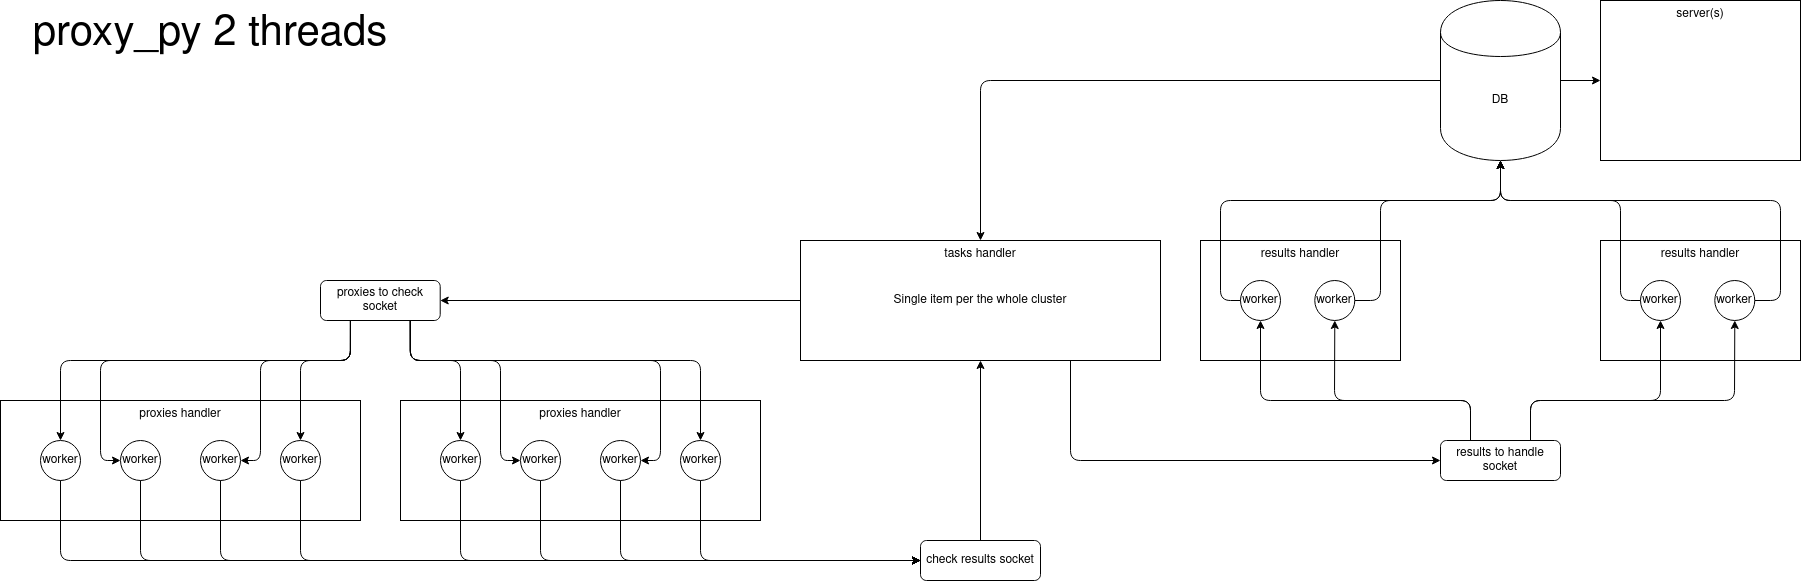

The diagram above was exported from draw.io. Its source (the exported page's mxGraphModel, read from the mxfile embedded in the PNG):
<mxGraphModel dx="1413" dy="901" grid="1" gridSize="10" guides="1" tooltips="1" connect="1" arrows="1" fold="1" page="1" pageScale="1" pageWidth="1169" pageHeight="1654" math="0" shadow="0">
  <root>
    <mxCell id="0" />
    <mxCell id="1" parent="0" />
    <mxCell id="JYqz2hCASuSs10eYsipN-323" value="proxies handler" style="rounded=0;whiteSpace=wrap;html=1;verticalAlign=top;container=1;" vertex="1" parent="1">
      <mxGeometry x="440" y="520" width="360" height="120" as="geometry" />
    </mxCell>
    <mxCell id="JYqz2hCASuSs10eYsipN-324" value="&lt;div&gt;worker&lt;/div&gt;" style="ellipse;whiteSpace=wrap;html=1;aspect=fixed;fontSize=12;" vertex="1" parent="JYqz2hCASuSs10eYsipN-323">
      <mxGeometry x="40" y="40" width="40" height="40" as="geometry" />
    </mxCell>
    <mxCell id="JYqz2hCASuSs10eYsipN-325" value="&lt;div&gt;worker&lt;/div&gt;" style="ellipse;whiteSpace=wrap;html=1;aspect=fixed;fontSize=12;" vertex="1" parent="JYqz2hCASuSs10eYsipN-323">
      <mxGeometry x="120" y="40" width="40" height="40" as="geometry" />
    </mxCell>
    <mxCell id="JYqz2hCASuSs10eYsipN-326" value="&lt;div&gt;worker&lt;/div&gt;" style="ellipse;whiteSpace=wrap;html=1;aspect=fixed;fontSize=12;" vertex="1" parent="JYqz2hCASuSs10eYsipN-323">
      <mxGeometry x="200" y="40" width="40" height="40" as="geometry" />
    </mxCell>
    <mxCell id="JYqz2hCASuSs10eYsipN-327" value="&lt;div&gt;worker&lt;/div&gt;" style="ellipse;whiteSpace=wrap;html=1;aspect=fixed;fontSize=12;" vertex="1" parent="JYqz2hCASuSs10eYsipN-323">
      <mxGeometry x="280" y="40" width="40" height="40" as="geometry" />
    </mxCell>
    <mxCell id="JYqz2hCASuSs10eYsipN-231" value="&lt;div&gt;results handler&lt;/div&gt;" style="rounded=0;whiteSpace=wrap;html=1;verticalAlign=top;container=1;" vertex="1" parent="1">
      <mxGeometry x="1640.0000000000002" y="360" width="200" height="120" as="geometry">
        <mxRectangle x="1000" y="360" width="110" height="20" as="alternateBounds" />
      </mxGeometry>
    </mxCell>
    <mxCell id="JYqz2hCASuSs10eYsipN-232" value="worker" style="ellipse;whiteSpace=wrap;html=1;aspect=fixed;fontSize=12;" vertex="1" parent="JYqz2hCASuSs10eYsipN-231">
      <mxGeometry x="114.29" y="40" width="40" height="40" as="geometry" />
    </mxCell>
    <mxCell id="JYqz2hCASuSs10eYsipN-233" value="worker" style="ellipse;whiteSpace=wrap;html=1;aspect=fixed;fontSize=12;" vertex="1" parent="JYqz2hCASuSs10eYsipN-231">
      <mxGeometry x="40" y="40" width="40" height="40" as="geometry" />
    </mxCell>
    <mxCell id="JYqz2hCASuSs10eYsipN-147" value="proxies handler" style="rounded=0;whiteSpace=wrap;html=1;verticalAlign=top;container=1;" vertex="1" parent="1">
      <mxGeometry x="40" y="520" width="360" height="120" as="geometry" />
    </mxCell>
    <mxCell id="JYqz2hCASuSs10eYsipN-318" value="&lt;div&gt;worker&lt;/div&gt;" style="ellipse;whiteSpace=wrap;html=1;aspect=fixed;fontSize=12;" vertex="1" parent="JYqz2hCASuSs10eYsipN-147">
      <mxGeometry x="40" y="40" width="40" height="40" as="geometry" />
    </mxCell>
    <mxCell id="JYqz2hCASuSs10eYsipN-319" value="&lt;div&gt;worker&lt;/div&gt;" style="ellipse;whiteSpace=wrap;html=1;aspect=fixed;fontSize=12;" vertex="1" parent="JYqz2hCASuSs10eYsipN-147">
      <mxGeometry x="120" y="40" width="40" height="40" as="geometry" />
    </mxCell>
    <mxCell id="JYqz2hCASuSs10eYsipN-320" value="&lt;div&gt;worker&lt;/div&gt;" style="ellipse;whiteSpace=wrap;html=1;aspect=fixed;fontSize=12;" vertex="1" parent="JYqz2hCASuSs10eYsipN-147">
      <mxGeometry x="200" y="40" width="40" height="40" as="geometry" />
    </mxCell>
    <mxCell id="JYqz2hCASuSs10eYsipN-321" value="&lt;div&gt;worker&lt;/div&gt;" style="ellipse;whiteSpace=wrap;html=1;aspect=fixed;fontSize=12;" vertex="1" parent="JYqz2hCASuSs10eYsipN-147">
      <mxGeometry x="280" y="40" width="40" height="40" as="geometry" />
    </mxCell>
    <mxCell id="JYqz2hCASuSs10eYsipN-277" style="edgeStyle=none;rounded=1;orthogonalLoop=1;jettySize=auto;html=1;exitX=0;exitY=0.5;exitDx=0;exitDy=0;fontSize=12;" edge="1" parent="1" source="JYqz2hCASuSs10eYsipN-1" target="JYqz2hCASuSs10eYsipN-270">
      <mxGeometry relative="1" as="geometry" />
    </mxCell>
    <mxCell id="JYqz2hCASuSs10eYsipN-296" style="edgeStyle=orthogonalEdgeStyle;rounded=1;orthogonalLoop=1;jettySize=auto;html=1;exitX=0.75;exitY=1;exitDx=0;exitDy=0;entryX=0;entryY=0.5;entryDx=0;entryDy=0;fontSize=12;" edge="1" parent="1" source="JYqz2hCASuSs10eYsipN-1" target="JYqz2hCASuSs10eYsipN-272">
      <mxGeometry relative="1" as="geometry" />
    </mxCell>
    <mxCell id="JYqz2hCASuSs10eYsipN-1" value="&lt;div&gt;tasks handler&lt;/div&gt;" style="rounded=0;whiteSpace=wrap;html=1;container=1;verticalAlign=top;" vertex="1" parent="1">
      <mxGeometry x="840" y="360" width="360" height="120" as="geometry" />
    </mxCell>
    <mxCell id="JYqz2hCASuSs10eYsipN-265" value="Single item per the whole cluster" style="text;html=1;strokeColor=none;fillColor=none;align=center;verticalAlign=middle;whiteSpace=wrap;rounded=0;fontSize=12;" vertex="1" parent="JYqz2hCASuSs10eYsipN-1">
      <mxGeometry x="25" y="50" width="310" height="20" as="geometry" />
    </mxCell>
    <mxCell id="JYqz2hCASuSs10eYsipN-48" value="&lt;div&gt;results handler&lt;/div&gt;" style="rounded=0;whiteSpace=wrap;html=1;verticalAlign=top;container=1;" vertex="1" parent="1">
      <mxGeometry x="1240" y="360" width="200" height="120" as="geometry" />
    </mxCell>
    <mxCell id="JYqz2hCASuSs10eYsipN-221" value="worker" style="ellipse;whiteSpace=wrap;html=1;aspect=fixed;fontSize=12;" vertex="1" parent="JYqz2hCASuSs10eYsipN-48">
      <mxGeometry x="114.29" y="40" width="40" height="40" as="geometry" />
    </mxCell>
    <mxCell id="JYqz2hCASuSs10eYsipN-220" value="worker" style="ellipse;whiteSpace=wrap;html=1;aspect=fixed;fontSize=12;" vertex="1" parent="JYqz2hCASuSs10eYsipN-48">
      <mxGeometry x="40" y="40" width="40" height="40" as="geometry" />
    </mxCell>
    <mxCell id="JYqz2hCASuSs10eYsipN-80" style="edgeStyle=orthogonalEdgeStyle;rounded=0;orthogonalLoop=1;jettySize=auto;html=1;exitX=1;exitY=0.5;exitDx=0;exitDy=0;" edge="1" parent="1" source="JYqz2hCASuSs10eYsipN-70" target="JYqz2hCASuSs10eYsipN-75">
      <mxGeometry relative="1" as="geometry" />
    </mxCell>
    <mxCell id="JYqz2hCASuSs10eYsipN-346" style="edgeStyle=orthogonalEdgeStyle;rounded=1;orthogonalLoop=1;jettySize=auto;html=1;exitX=0;exitY=0.5;exitDx=0;exitDy=0;fontSize=12;" edge="1" parent="1" source="JYqz2hCASuSs10eYsipN-70" target="JYqz2hCASuSs10eYsipN-1">
      <mxGeometry relative="1" as="geometry" />
    </mxCell>
    <mxCell id="JYqz2hCASuSs10eYsipN-70" value="DB" style="shape=cylinder;whiteSpace=wrap;html=1;boundedLbl=1;backgroundOutline=1;verticalAlign=middle;" vertex="1" parent="1">
      <mxGeometry x="1480.0000000000002" y="120" width="120" height="160" as="geometry" />
    </mxCell>
    <mxCell id="JYqz2hCASuSs10eYsipN-75" value="&lt;div&gt;server(s)&lt;/div&gt;" style="rounded=0;whiteSpace=wrap;html=1;verticalAlign=top;" vertex="1" parent="1">
      <mxGeometry x="1640.0000000000002" y="120" width="200" height="160" as="geometry" />
    </mxCell>
    <mxCell id="JYqz2hCASuSs10eYsipN-146" value="&lt;div style=&quot;font-size: 42px;&quot;&gt;proxy_py 2 threads&lt;/div&gt;" style="text;html=1;strokeColor=none;fillColor=none;align=center;verticalAlign=middle;whiteSpace=wrap;rounded=0;fontSize=42;" vertex="1" parent="1">
      <mxGeometry x="40" y="120" width="420" height="70" as="geometry" />
    </mxCell>
    <mxCell id="JYqz2hCASuSs10eYsipN-241" style="edgeStyle=orthogonalEdgeStyle;rounded=1;orthogonalLoop=1;jettySize=auto;html=1;exitX=0;exitY=0.5;exitDx=0;exitDy=0;fontSize=12;" edge="1" parent="1" source="JYqz2hCASuSs10eYsipN-220" target="JYqz2hCASuSs10eYsipN-70">
      <mxGeometry relative="1" as="geometry">
        <Array as="points">
          <mxPoint x="1260" y="420" />
          <mxPoint x="1260" y="320" />
          <mxPoint x="1540.0000000000002" y="320" />
        </Array>
      </mxGeometry>
    </mxCell>
    <mxCell id="JYqz2hCASuSs10eYsipN-242" style="edgeStyle=orthogonalEdgeStyle;rounded=1;orthogonalLoop=1;jettySize=auto;html=1;exitX=1;exitY=0.5;exitDx=0;exitDy=0;fontSize=12;" edge="1" parent="1" source="JYqz2hCASuSs10eYsipN-221" target="JYqz2hCASuSs10eYsipN-70">
      <mxGeometry relative="1" as="geometry">
        <Array as="points">
          <mxPoint x="1420.0000000000002" y="420" />
          <mxPoint x="1420.0000000000002" y="320" />
          <mxPoint x="1540.0000000000002" y="320" />
        </Array>
      </mxGeometry>
    </mxCell>
    <mxCell id="JYqz2hCASuSs10eYsipN-243" style="edgeStyle=orthogonalEdgeStyle;rounded=1;orthogonalLoop=1;jettySize=auto;html=1;exitX=0;exitY=0.5;exitDx=0;exitDy=0;fontSize=12;" edge="1" parent="1" source="JYqz2hCASuSs10eYsipN-233" target="JYqz2hCASuSs10eYsipN-70">
      <mxGeometry relative="1" as="geometry">
        <Array as="points">
          <mxPoint x="1660.0000000000002" y="420" />
          <mxPoint x="1660.0000000000002" y="320" />
          <mxPoint x="1540.0000000000002" y="320" />
        </Array>
      </mxGeometry>
    </mxCell>
    <mxCell id="JYqz2hCASuSs10eYsipN-245" style="edgeStyle=orthogonalEdgeStyle;rounded=1;orthogonalLoop=1;jettySize=auto;html=1;exitX=1;exitY=0.5;exitDx=0;exitDy=0;fontSize=12;" edge="1" parent="1" source="JYqz2hCASuSs10eYsipN-232" target="JYqz2hCASuSs10eYsipN-70">
      <mxGeometry relative="1" as="geometry">
        <Array as="points">
          <mxPoint x="1820.0000000000002" y="420" />
          <mxPoint x="1820.0000000000002" y="320" />
          <mxPoint x="1540.0000000000002" y="320" />
        </Array>
      </mxGeometry>
    </mxCell>
    <mxCell id="JYqz2hCASuSs10eYsipN-328" style="edgeStyle=orthogonalEdgeStyle;rounded=1;orthogonalLoop=1;jettySize=auto;html=1;exitX=0.25;exitY=1;exitDx=0;exitDy=0;fontSize=12;" edge="1" parent="1" source="JYqz2hCASuSs10eYsipN-270" target="JYqz2hCASuSs10eYsipN-318">
      <mxGeometry relative="1" as="geometry">
        <Array as="points">
          <mxPoint x="390" y="480" />
          <mxPoint x="100" y="480" />
        </Array>
      </mxGeometry>
    </mxCell>
    <mxCell id="JYqz2hCASuSs10eYsipN-329" style="edgeStyle=orthogonalEdgeStyle;rounded=1;orthogonalLoop=1;jettySize=auto;html=1;exitX=0.25;exitY=1;exitDx=0;exitDy=0;fontSize=12;" edge="1" parent="1" source="JYqz2hCASuSs10eYsipN-270" target="JYqz2hCASuSs10eYsipN-321">
      <mxGeometry relative="1" as="geometry">
        <Array as="points">
          <mxPoint x="390" y="480" />
          <mxPoint x="340" y="480" />
        </Array>
      </mxGeometry>
    </mxCell>
    <mxCell id="JYqz2hCASuSs10eYsipN-330" style="edgeStyle=orthogonalEdgeStyle;rounded=1;orthogonalLoop=1;jettySize=auto;html=1;exitX=0.25;exitY=1;exitDx=0;exitDy=0;entryX=0;entryY=0.5;entryDx=0;entryDy=0;fontSize=12;" edge="1" parent="1" source="JYqz2hCASuSs10eYsipN-270" target="JYqz2hCASuSs10eYsipN-319">
      <mxGeometry relative="1" as="geometry">
        <Array as="points">
          <mxPoint x="390" y="480" />
          <mxPoint x="140" y="480" />
          <mxPoint x="140" y="580" />
        </Array>
      </mxGeometry>
    </mxCell>
    <mxCell id="JYqz2hCASuSs10eYsipN-331" style="edgeStyle=orthogonalEdgeStyle;rounded=1;orthogonalLoop=1;jettySize=auto;html=1;exitX=0.25;exitY=1;exitDx=0;exitDy=0;entryX=1;entryY=0.5;entryDx=0;entryDy=0;fontSize=12;" edge="1" parent="1" source="JYqz2hCASuSs10eYsipN-270" target="JYqz2hCASuSs10eYsipN-320">
      <mxGeometry relative="1" as="geometry">
        <Array as="points">
          <mxPoint x="390" y="480" />
          <mxPoint x="300" y="480" />
          <mxPoint x="300" y="580" />
        </Array>
      </mxGeometry>
    </mxCell>
    <mxCell id="JYqz2hCASuSs10eYsipN-332" style="edgeStyle=orthogonalEdgeStyle;rounded=1;orthogonalLoop=1;jettySize=auto;html=1;exitX=0.75;exitY=1;exitDx=0;exitDy=0;fontSize=12;" edge="1" parent="1" source="JYqz2hCASuSs10eYsipN-270" target="JYqz2hCASuSs10eYsipN-324">
      <mxGeometry relative="1" as="geometry">
        <Array as="points">
          <mxPoint x="450" y="480" />
          <mxPoint x="500" y="480" />
        </Array>
      </mxGeometry>
    </mxCell>
    <mxCell id="JYqz2hCASuSs10eYsipN-333" style="edgeStyle=orthogonalEdgeStyle;rounded=1;orthogonalLoop=1;jettySize=auto;html=1;exitX=0.75;exitY=1;exitDx=0;exitDy=0;fontSize=12;" edge="1" parent="1" source="JYqz2hCASuSs10eYsipN-270" target="JYqz2hCASuSs10eYsipN-327">
      <mxGeometry relative="1" as="geometry">
        <Array as="points">
          <mxPoint x="450" y="480" />
          <mxPoint x="740" y="480" />
        </Array>
      </mxGeometry>
    </mxCell>
    <mxCell id="JYqz2hCASuSs10eYsipN-334" style="edgeStyle=orthogonalEdgeStyle;rounded=1;orthogonalLoop=1;jettySize=auto;html=1;exitX=0.75;exitY=1;exitDx=0;exitDy=0;entryX=0;entryY=0.5;entryDx=0;entryDy=0;fontSize=12;" edge="1" parent="1" source="JYqz2hCASuSs10eYsipN-270" target="JYqz2hCASuSs10eYsipN-325">
      <mxGeometry relative="1" as="geometry">
        <Array as="points">
          <mxPoint x="450" y="480" />
          <mxPoint x="540" y="480" />
          <mxPoint x="540" y="580" />
        </Array>
      </mxGeometry>
    </mxCell>
    <mxCell id="JYqz2hCASuSs10eYsipN-335" style="edgeStyle=orthogonalEdgeStyle;rounded=1;orthogonalLoop=1;jettySize=auto;html=1;exitX=0.75;exitY=1;exitDx=0;exitDy=0;entryX=1;entryY=0.5;entryDx=0;entryDy=0;fontSize=12;" edge="1" parent="1" source="JYqz2hCASuSs10eYsipN-270" target="JYqz2hCASuSs10eYsipN-326">
      <mxGeometry relative="1" as="geometry">
        <Array as="points">
          <mxPoint x="450" y="480" />
          <mxPoint x="700" y="480" />
          <mxPoint x="700" y="580" />
        </Array>
      </mxGeometry>
    </mxCell>
    <mxCell id="JYqz2hCASuSs10eYsipN-270" value="proxies to check socket" style="rounded=1;whiteSpace=wrap;html=1;fontSize=12;" vertex="1" parent="1">
      <mxGeometry x="360" y="400" width="119.71" height="40" as="geometry" />
    </mxCell>
    <mxCell id="JYqz2hCASuSs10eYsipN-294" style="edgeStyle=orthogonalEdgeStyle;rounded=1;orthogonalLoop=1;jettySize=auto;html=1;exitX=0.5;exitY=0;exitDx=0;exitDy=0;fontSize=12;" edge="1" parent="1" source="JYqz2hCASuSs10eYsipN-271" target="JYqz2hCASuSs10eYsipN-1">
      <mxGeometry relative="1" as="geometry" />
    </mxCell>
    <mxCell id="JYqz2hCASuSs10eYsipN-271" value="check results socket" style="rounded=1;whiteSpace=wrap;html=1;fontSize=12;" vertex="1" parent="1">
      <mxGeometry x="960" y="660" width="120" height="40" as="geometry" />
    </mxCell>
    <mxCell id="JYqz2hCASuSs10eYsipN-299" style="edgeStyle=orthogonalEdgeStyle;rounded=1;orthogonalLoop=1;jettySize=auto;html=1;exitX=0.75;exitY=0;exitDx=0;exitDy=0;fontSize=12;" edge="1" parent="1" source="JYqz2hCASuSs10eYsipN-272" target="JYqz2hCASuSs10eYsipN-233">
      <mxGeometry relative="1" as="geometry">
        <Array as="points">
          <mxPoint x="1570" y="520" />
          <mxPoint x="1700" y="520" />
        </Array>
      </mxGeometry>
    </mxCell>
    <mxCell id="JYqz2hCASuSs10eYsipN-300" style="edgeStyle=orthogonalEdgeStyle;rounded=1;orthogonalLoop=1;jettySize=auto;html=1;exitX=0.75;exitY=0;exitDx=0;exitDy=0;fontSize=12;" edge="1" parent="1" source="JYqz2hCASuSs10eYsipN-272" target="JYqz2hCASuSs10eYsipN-232">
      <mxGeometry relative="1" as="geometry">
        <Array as="points">
          <mxPoint x="1570" y="520" />
          <mxPoint x="1774" y="520" />
        </Array>
      </mxGeometry>
    </mxCell>
    <mxCell id="JYqz2hCASuSs10eYsipN-344" style="edgeStyle=orthogonalEdgeStyle;rounded=1;orthogonalLoop=1;jettySize=auto;html=1;exitX=0.25;exitY=0;exitDx=0;exitDy=0;fontSize=12;" edge="1" parent="1" source="JYqz2hCASuSs10eYsipN-272" target="JYqz2hCASuSs10eYsipN-220">
      <mxGeometry relative="1" as="geometry">
        <Array as="points">
          <mxPoint x="1510" y="520" />
          <mxPoint x="1300" y="520" />
        </Array>
      </mxGeometry>
    </mxCell>
    <mxCell id="JYqz2hCASuSs10eYsipN-345" style="edgeStyle=orthogonalEdgeStyle;rounded=1;orthogonalLoop=1;jettySize=auto;html=1;exitX=0.25;exitY=0;exitDx=0;exitDy=0;fontSize=12;" edge="1" parent="1" source="JYqz2hCASuSs10eYsipN-272" target="JYqz2hCASuSs10eYsipN-221">
      <mxGeometry relative="1" as="geometry">
        <Array as="points">
          <mxPoint x="1510" y="520" />
          <mxPoint x="1374" y="520" />
        </Array>
      </mxGeometry>
    </mxCell>
    <mxCell id="JYqz2hCASuSs10eYsipN-272" value="&lt;div&gt;results to handle socket&lt;/div&gt;" style="rounded=1;whiteSpace=wrap;html=1;fontSize=12;" vertex="1" parent="1">
      <mxGeometry x="1480" y="560" width="120" height="40" as="geometry" />
    </mxCell>
    <mxCell id="JYqz2hCASuSs10eYsipN-336" style="edgeStyle=orthogonalEdgeStyle;rounded=1;orthogonalLoop=1;jettySize=auto;html=1;exitX=0.5;exitY=1;exitDx=0;exitDy=0;entryX=0;entryY=0.5;entryDx=0;entryDy=0;fontSize=12;" edge="1" parent="1" source="JYqz2hCASuSs10eYsipN-318" target="JYqz2hCASuSs10eYsipN-271">
      <mxGeometry relative="1" as="geometry" />
    </mxCell>
    <mxCell id="JYqz2hCASuSs10eYsipN-337" style="edgeStyle=orthogonalEdgeStyle;rounded=1;orthogonalLoop=1;jettySize=auto;html=1;exitX=0.5;exitY=1;exitDx=0;exitDy=0;entryX=0;entryY=0.5;entryDx=0;entryDy=0;fontSize=12;" edge="1" parent="1" source="JYqz2hCASuSs10eYsipN-319" target="JYqz2hCASuSs10eYsipN-271">
      <mxGeometry relative="1" as="geometry" />
    </mxCell>
    <mxCell id="JYqz2hCASuSs10eYsipN-338" style="edgeStyle=orthogonalEdgeStyle;rounded=1;orthogonalLoop=1;jettySize=auto;html=1;exitX=0.5;exitY=1;exitDx=0;exitDy=0;entryX=0;entryY=0.5;entryDx=0;entryDy=0;fontSize=12;" edge="1" parent="1" source="JYqz2hCASuSs10eYsipN-320" target="JYqz2hCASuSs10eYsipN-271">
      <mxGeometry relative="1" as="geometry" />
    </mxCell>
    <mxCell id="JYqz2hCASuSs10eYsipN-339" style="edgeStyle=orthogonalEdgeStyle;rounded=1;orthogonalLoop=1;jettySize=auto;html=1;exitX=0.5;exitY=1;exitDx=0;exitDy=0;entryX=0;entryY=0.5;entryDx=0;entryDy=0;fontSize=12;" edge="1" parent="1" source="JYqz2hCASuSs10eYsipN-321" target="JYqz2hCASuSs10eYsipN-271">
      <mxGeometry relative="1" as="geometry" />
    </mxCell>
    <mxCell id="JYqz2hCASuSs10eYsipN-340" style="edgeStyle=orthogonalEdgeStyle;rounded=1;orthogonalLoop=1;jettySize=auto;html=1;exitX=0.5;exitY=1;exitDx=0;exitDy=0;entryX=0;entryY=0.5;entryDx=0;entryDy=0;fontSize=12;" edge="1" parent="1" source="JYqz2hCASuSs10eYsipN-324" target="JYqz2hCASuSs10eYsipN-271">
      <mxGeometry relative="1" as="geometry" />
    </mxCell>
    <mxCell id="JYqz2hCASuSs10eYsipN-341" style="edgeStyle=orthogonalEdgeStyle;rounded=1;orthogonalLoop=1;jettySize=auto;html=1;exitX=0.5;exitY=1;exitDx=0;exitDy=0;entryX=0;entryY=0.5;entryDx=0;entryDy=0;fontSize=12;" edge="1" parent="1" source="JYqz2hCASuSs10eYsipN-325" target="JYqz2hCASuSs10eYsipN-271">
      <mxGeometry relative="1" as="geometry" />
    </mxCell>
    <mxCell id="JYqz2hCASuSs10eYsipN-342" style="edgeStyle=orthogonalEdgeStyle;rounded=1;orthogonalLoop=1;jettySize=auto;html=1;exitX=0.5;exitY=1;exitDx=0;exitDy=0;entryX=0;entryY=0.5;entryDx=0;entryDy=0;fontSize=12;" edge="1" parent="1" source="JYqz2hCASuSs10eYsipN-326" target="JYqz2hCASuSs10eYsipN-271">
      <mxGeometry relative="1" as="geometry" />
    </mxCell>
    <mxCell id="JYqz2hCASuSs10eYsipN-343" style="edgeStyle=orthogonalEdgeStyle;rounded=1;orthogonalLoop=1;jettySize=auto;html=1;exitX=0.5;exitY=1;exitDx=0;exitDy=0;entryX=0;entryY=0.5;entryDx=0;entryDy=0;fontSize=12;" edge="1" parent="1" source="JYqz2hCASuSs10eYsipN-327" target="JYqz2hCASuSs10eYsipN-271">
      <mxGeometry relative="1" as="geometry" />
    </mxCell>
  </root>
</mxGraphModel>